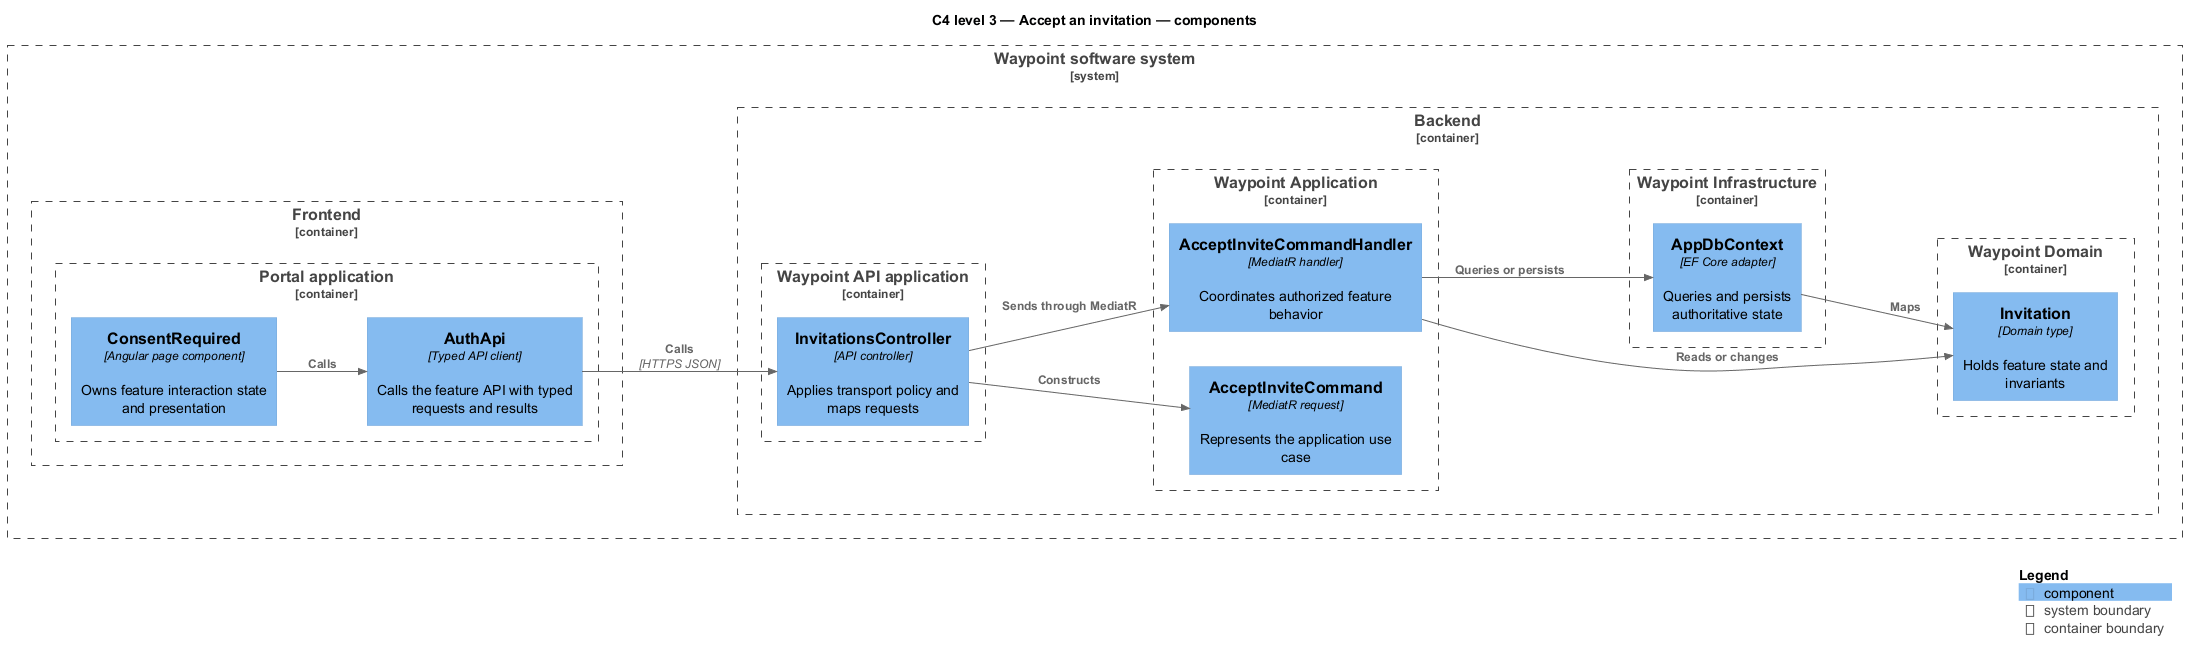

The diagram above was rendered by PlantUML. Its source (embedded in the PNG):
@startuml
!include <C4/C4_Component>
LAYOUT_LEFT_RIGHT()
title C4 level 3 — Accept an invitation — components
System_Boundary(waypoint, "Waypoint software system") {
  Container_Boundary(frontend, "Frontend") {
    Container_Boundary(frontend_app, "Portal application") {
      Component(page, "ConsentRequired", "Angular page component", "Owns feature interaction state and presentation")
      Component(client, "AuthApi", "Typed API client", "Calls the feature API with typed requests and results")
    }
  }
  Container_Boundary(backend, "Backend") {
    Container_Boundary(api_app, "Waypoint API application") {
      Component(controller, "InvitationsController", "API controller", "Applies transport policy and maps requests")
    }
    Container_Boundary(application, "Waypoint Application") {
      Component(request, "AcceptInviteCommand", "MediatR request", "Represents the application use case")
      Component(handler, "AcceptInviteCommandHandler", "MediatR handler", "Coordinates authorized feature behavior")
    }
    Container_Boundary(domain, "Waypoint Domain") {
      Component(entity, "Invitation", "Domain type", "Holds feature state and invariants")
    }
    Container_Boundary(infrastructure, "Waypoint Infrastructure") {
      Component(persistence, "AppDbContext", "EF Core adapter", "Queries and persists authoritative state")
    }
  }
}
Rel(page, client, "Calls")
Rel(client, controller, "Calls", "HTTPS JSON")
Rel(controller, request, "Constructs")
Rel(controller, handler, "Sends through MediatR")
Rel(handler, entity, "Reads or changes")
Rel(handler, persistence, "Queries or persists")
Rel(persistence, entity, "Maps")
SHOW_LEGEND()
@enduml